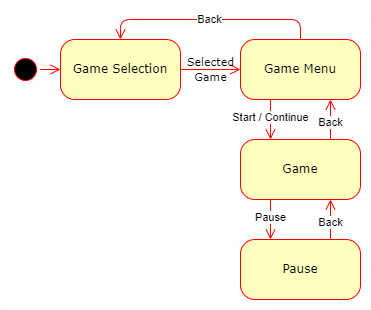

The diagram above was exported from draw.io. Its source (the exported page's mxGraphModel, read from the mxfile embedded in the PNG):
<mxGraphModel dx="778" dy="354" grid="1" gridSize="10" guides="1" tooltips="1" connect="1" arrows="1" fold="1" page="1" pageScale="1" pageWidth="1100" pageHeight="850" background="none" math="0" shadow="0">
  <root>
    <mxCell id="0" />
    <mxCell id="1" parent="0" />
    <mxCell id="382b91b5511bd0f7-1" value="" style="ellipse;html=1;shape=startState;fillColor=#000000;strokeColor=#ff0000;rounded=1;shadow=0;comic=0;labelBackgroundColor=none;fontFamily=Verdana;fontSize=12;fontColor=#000000;align=center;direction=south;" parent="1" vertex="1">
      <mxGeometry x="210" y="135" width="30" height="30" as="geometry" />
    </mxCell>
    <mxCell id="382b91b5511bd0f7-6" value="Game Selection" style="rounded=1;whiteSpace=wrap;html=1;arcSize=24;fillColor=#ffffc0;strokeColor=#ff0000;shadow=0;comic=0;labelBackgroundColor=none;fontFamily=Verdana;fontSize=12;fontColor=#000000;align=center;" parent="1" vertex="1">
      <mxGeometry x="260" y="120" width="120" height="60" as="geometry" />
    </mxCell>
    <mxCell id="382b91b5511bd0f7-7" value="Game Menu" style="rounded=1;whiteSpace=wrap;html=1;arcSize=24;fillColor=#ffffc0;strokeColor=#ff0000;shadow=0;comic=0;labelBackgroundColor=none;fontFamily=Verdana;fontSize=12;fontColor=#000000;align=center;" parent="1" vertex="1">
      <mxGeometry x="440" y="120" width="120" height="60" as="geometry" />
    </mxCell>
    <mxCell id="382b91b5511bd0f7-9" value="Pause" style="rounded=1;whiteSpace=wrap;html=1;arcSize=24;fillColor=#ffffc0;strokeColor=#ff0000;shadow=0;comic=0;labelBackgroundColor=none;fontFamily=Verdana;fontSize=12;fontColor=#000000;align=center;" parent="1" vertex="1">
      <mxGeometry x="440" y="320" width="120" height="60" as="geometry" />
    </mxCell>
    <mxCell id="382b91b5511bd0f7-10" value="Game" style="rounded=1;whiteSpace=wrap;html=1;arcSize=24;fillColor=#ffffc0;strokeColor=#ff0000;shadow=0;comic=0;labelBackgroundColor=none;fontFamily=Verdana;fontSize=12;fontColor=#000000;align=center;" parent="1" vertex="1">
      <mxGeometry x="440" y="220" width="120" height="60" as="geometry" />
    </mxCell>
    <mxCell id="2a3bc250acf0617d-9" style="edgeStyle=orthogonalEdgeStyle;html=1;labelBackgroundColor=none;endArrow=open;endSize=8;strokeColor=#ff0000;fontFamily=Verdana;fontSize=12;align=left;" parent="1" source="382b91b5511bd0f7-1" target="382b91b5511bd0f7-6" edge="1">
      <mxGeometry relative="1" as="geometry" />
    </mxCell>
    <mxCell id="2a3bc250acf0617d-10" value="&lt;font style=&quot;font-size: 11px;&quot;&gt;Selected&lt;br&gt;Game&lt;/font&gt;" style="edgeStyle=orthogonalEdgeStyle;html=1;labelBackgroundColor=none;endArrow=open;endSize=8;strokeColor=#ff0000;fontFamily=Verdana;fontSize=12;align=center;entryX=0;entryY=0.5;exitX=1;exitY=0.5;exitDx=0;exitDy=0;" parent="1" source="382b91b5511bd0f7-6" target="382b91b5511bd0f7-7" edge="1">
      <mxGeometry relative="1" as="geometry">
        <Array as="points">
          <mxPoint x="420" y="150" />
          <mxPoint x="420" y="150" />
        </Array>
        <mxPoint as="offset" />
      </mxGeometry>
    </mxCell>
    <mxCell id="2a3bc250acf0617d-11" style="edgeStyle=orthogonalEdgeStyle;html=1;entryX=0.5;entryY=0;labelBackgroundColor=none;endArrow=open;endSize=8;strokeColor=#ff0000;fontFamily=Verdana;fontSize=12;align=left;exitX=0.5;exitY=0;entryDx=0;entryDy=0;exitDx=0;exitDy=0;" parent="1" source="382b91b5511bd0f7-7" target="382b91b5511bd0f7-6" edge="1">
      <mxGeometry relative="1" as="geometry">
        <mxPoint x="520" y="300" as="sourcePoint" />
        <Array as="points">
          <mxPoint x="500" y="100" />
          <mxPoint x="320" y="100" />
        </Array>
        <mxPoint x="330" y="310" as="targetPoint" />
      </mxGeometry>
    </mxCell>
    <mxCell id="reb_WGdthRK4YLOmeuGy-1" value="Back" style="edgeLabel;html=1;align=center;verticalAlign=middle;resizable=0;points=[];" vertex="1" connectable="0" parent="2a3bc250acf0617d-11">
      <mxGeometry x="-0.0721" y="2" relative="1" as="geometry">
        <mxPoint x="-9" y="-2" as="offset" />
      </mxGeometry>
    </mxCell>
    <mxCell id="2a3bc250acf0617d-13" style="edgeStyle=orthogonalEdgeStyle;html=1;exitX=0.25;exitY=1;entryX=0.25;entryY=0;labelBackgroundColor=none;endArrow=open;endSize=8;strokeColor=#ff0000;fontFamily=Verdana;fontSize=12;align=left;exitDx=0;exitDy=0;entryDx=0;entryDy=0;" parent="1" source="382b91b5511bd0f7-7" target="382b91b5511bd0f7-10" edge="1">
      <mxGeometry relative="1" as="geometry">
        <mxPoint x="360" y="340" as="sourcePoint" />
      </mxGeometry>
    </mxCell>
    <mxCell id="reb_WGdthRK4YLOmeuGy-2" value="Start / Continue" style="edgeLabel;html=1;align=center;verticalAlign=middle;resizable=0;points=[];" vertex="1" connectable="0" parent="2a3bc250acf0617d-13">
      <mxGeometry x="0.2857" y="-1" relative="1" as="geometry">
        <mxPoint x="1" y="-8" as="offset" />
      </mxGeometry>
    </mxCell>
    <mxCell id="reb_WGdthRK4YLOmeuGy-4" style="edgeStyle=orthogonalEdgeStyle;html=1;exitX=0.75;exitY=0;entryX=0.75;entryY=1;labelBackgroundColor=none;endArrow=open;endSize=8;strokeColor=#ff0000;fontFamily=Verdana;fontSize=12;align=left;exitDx=0;exitDy=0;entryDx=0;entryDy=0;" edge="1" parent="1" source="382b91b5511bd0f7-10" target="382b91b5511bd0f7-7">
      <mxGeometry relative="1" as="geometry">
        <mxPoint x="480" y="190" as="sourcePoint" />
        <mxPoint x="480" y="250" as="targetPoint" />
      </mxGeometry>
    </mxCell>
    <mxCell id="reb_WGdthRK4YLOmeuGy-5" value="Back" style="edgeLabel;html=1;align=center;verticalAlign=middle;resizable=0;points=[];" vertex="1" connectable="0" parent="reb_WGdthRK4YLOmeuGy-4">
      <mxGeometry x="0.2857" y="-1" relative="1" as="geometry">
        <mxPoint x="-1" y="8" as="offset" />
      </mxGeometry>
    </mxCell>
    <mxCell id="reb_WGdthRK4YLOmeuGy-6" style="edgeStyle=orthogonalEdgeStyle;html=1;exitX=0.75;exitY=0;entryX=0.75;entryY=1;labelBackgroundColor=none;endArrow=open;endSize=8;strokeColor=#ff0000;fontFamily=Verdana;fontSize=12;align=left;exitDx=0;exitDy=0;entryDx=0;entryDy=0;" edge="1" parent="1" source="382b91b5511bd0f7-9" target="382b91b5511bd0f7-10">
      <mxGeometry relative="1" as="geometry">
        <mxPoint x="550" y="350" as="sourcePoint" />
        <mxPoint x="550" y="290" as="targetPoint" />
      </mxGeometry>
    </mxCell>
    <mxCell id="reb_WGdthRK4YLOmeuGy-7" value="Back" style="edgeLabel;html=1;align=center;verticalAlign=middle;resizable=0;points=[];" vertex="1" connectable="0" parent="reb_WGdthRK4YLOmeuGy-6">
      <mxGeometry x="0.2857" y="-1" relative="1" as="geometry">
        <mxPoint x="-1" y="8" as="offset" />
      </mxGeometry>
    </mxCell>
    <mxCell id="reb_WGdthRK4YLOmeuGy-8" style="edgeStyle=orthogonalEdgeStyle;html=1;exitX=0.25;exitY=1;entryX=0.25;entryY=0;labelBackgroundColor=none;endArrow=open;endSize=8;strokeColor=#ff0000;fontFamily=Verdana;fontSize=12;align=left;exitDx=0;exitDy=0;entryDx=0;entryDy=0;" edge="1" parent="1" source="382b91b5511bd0f7-10" target="382b91b5511bd0f7-9">
      <mxGeometry relative="1" as="geometry">
        <mxPoint x="480" y="190" as="sourcePoint" />
        <mxPoint x="480" y="250" as="targetPoint" />
      </mxGeometry>
    </mxCell>
    <mxCell id="reb_WGdthRK4YLOmeuGy-9" value="Pause" style="edgeLabel;html=1;align=center;verticalAlign=middle;resizable=0;points=[];" vertex="1" connectable="0" parent="reb_WGdthRK4YLOmeuGy-8">
      <mxGeometry x="0.2857" y="-1" relative="1" as="geometry">
        <mxPoint x="1" y="-8" as="offset" />
      </mxGeometry>
    </mxCell>
  </root>
</mxGraphModel>